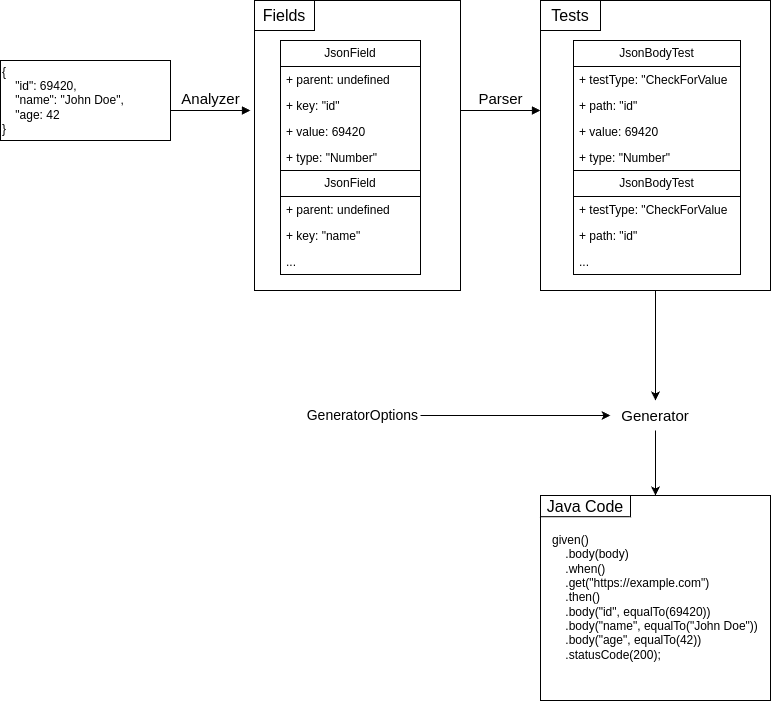

The diagram above was exported from draw.io. Its source (the exported page's mxGraphModel, read from the mxfile embedded in the PNG):
<mxGraphModel dx="1659" dy="959" grid="1" gridSize="10" guides="1" tooltips="1" connect="1" arrows="1" fold="1" page="1" pageScale="1" pageWidth="827" pageHeight="1169" math="0" shadow="0">
  <root>
    <mxCell id="0" />
    <mxCell id="1" parent="0" />
    <mxCell id="sxLQvEtzOxvyneFj9kfT-26" value="" style="rounded=0;whiteSpace=wrap;html=1;fillColor=none;" vertex="1" parent="1">
      <mxGeometry x="284" y="90" width="206" height="290" as="geometry" />
    </mxCell>
    <mxCell id="sxLQvEtzOxvyneFj9kfT-13" value="{&lt;div&gt;&amp;nbsp; &amp;nbsp; &quot;id&quot;: 69420,&lt;br&gt;&lt;div&gt;&amp;nbsp; &amp;nbsp; &quot;name&quot;: &quot;John Doe&quot;,&lt;/div&gt;&lt;/div&gt;&lt;div&gt;&amp;nbsp; &amp;nbsp; &quot;age: 42&lt;/div&gt;&lt;div&gt;}&lt;/div&gt;" style="html=1;whiteSpace=wrap;align=left;" vertex="1" parent="1">
      <mxGeometry x="30" y="150" width="170" height="80" as="geometry" />
    </mxCell>
    <mxCell id="sxLQvEtzOxvyneFj9kfT-14" value="Analyzer" style="html=1;verticalAlign=bottom;endArrow=block;curved=0;rounded=0;fontSize=15;" edge="1" parent="1">
      <mxGeometry width="80" relative="1" as="geometry">
        <mxPoint x="200" y="200" as="sourcePoint" />
        <mxPoint x="280" y="200" as="targetPoint" />
      </mxGeometry>
    </mxCell>
    <mxCell id="sxLQvEtzOxvyneFj9kfT-16" value="JsonField" style="swimlane;fontStyle=0;childLayout=stackLayout;horizontal=1;startSize=26;fillColor=none;horizontalStack=0;resizeParent=1;resizeParentMax=0;resizeLast=0;collapsible=1;marginBottom=0;whiteSpace=wrap;html=1;" vertex="1" parent="1">
      <mxGeometry x="310" y="130" width="140" height="130" as="geometry" />
    </mxCell>
    <mxCell id="sxLQvEtzOxvyneFj9kfT-17" value="+ parent: undefined" style="text;strokeColor=none;fillColor=none;align=left;verticalAlign=top;spacingLeft=4;spacingRight=4;overflow=hidden;rotatable=0;points=[[0,0.5],[1,0.5]];portConstraint=eastwest;whiteSpace=wrap;html=1;" vertex="1" parent="sxLQvEtzOxvyneFj9kfT-16">
      <mxGeometry y="26" width="140" height="26" as="geometry" />
    </mxCell>
    <mxCell id="sxLQvEtzOxvyneFj9kfT-18" value="+ key: &quot;id&quot;" style="text;strokeColor=none;fillColor=none;align=left;verticalAlign=top;spacingLeft=4;spacingRight=4;overflow=hidden;rotatable=0;points=[[0,0.5],[1,0.5]];portConstraint=eastwest;whiteSpace=wrap;html=1;" vertex="1" parent="sxLQvEtzOxvyneFj9kfT-16">
      <mxGeometry y="52" width="140" height="26" as="geometry" />
    </mxCell>
    <mxCell id="sxLQvEtzOxvyneFj9kfT-19" value="+ value: 69420" style="text;strokeColor=none;fillColor=none;align=left;verticalAlign=top;spacingLeft=4;spacingRight=4;overflow=hidden;rotatable=0;points=[[0,0.5],[1,0.5]];portConstraint=eastwest;whiteSpace=wrap;html=1;" vertex="1" parent="sxLQvEtzOxvyneFj9kfT-16">
      <mxGeometry y="78" width="140" height="26" as="geometry" />
    </mxCell>
    <mxCell id="sxLQvEtzOxvyneFj9kfT-20" value="+ type: &quot;Number&quot;" style="text;strokeColor=none;fillColor=none;align=left;verticalAlign=top;spacingLeft=4;spacingRight=4;overflow=hidden;rotatable=0;points=[[0,0.5],[1,0.5]];portConstraint=eastwest;whiteSpace=wrap;html=1;" vertex="1" parent="sxLQvEtzOxvyneFj9kfT-16">
      <mxGeometry y="104" width="140" height="26" as="geometry" />
    </mxCell>
    <mxCell id="sxLQvEtzOxvyneFj9kfT-21" value="JsonField" style="swimlane;fontStyle=0;childLayout=stackLayout;horizontal=1;startSize=26;fillColor=none;horizontalStack=0;resizeParent=1;resizeParentMax=0;resizeLast=0;collapsible=1;marginBottom=0;whiteSpace=wrap;html=1;" vertex="1" parent="1">
      <mxGeometry x="310" y="260" width="140" height="104" as="geometry">
        <mxRectangle x="310" y="260" width="90" height="30" as="alternateBounds" />
      </mxGeometry>
    </mxCell>
    <mxCell id="sxLQvEtzOxvyneFj9kfT-22" value="+ parent: undefined" style="text;strokeColor=none;fillColor=none;align=left;verticalAlign=top;spacingLeft=4;spacingRight=4;overflow=hidden;rotatable=0;points=[[0,0.5],[1,0.5]];portConstraint=eastwest;whiteSpace=wrap;html=1;" vertex="1" parent="sxLQvEtzOxvyneFj9kfT-21">
      <mxGeometry y="26" width="140" height="26" as="geometry" />
    </mxCell>
    <mxCell id="sxLQvEtzOxvyneFj9kfT-23" value="+ key: &quot;name&quot;" style="text;strokeColor=none;fillColor=none;align=left;verticalAlign=top;spacingLeft=4;spacingRight=4;overflow=hidden;rotatable=0;points=[[0,0.5],[1,0.5]];portConstraint=eastwest;whiteSpace=wrap;html=1;" vertex="1" parent="sxLQvEtzOxvyneFj9kfT-21">
      <mxGeometry y="52" width="140" height="26" as="geometry" />
    </mxCell>
    <mxCell id="sxLQvEtzOxvyneFj9kfT-24" value="..." style="text;strokeColor=none;fillColor=none;align=left;verticalAlign=top;spacingLeft=4;spacingRight=4;overflow=hidden;rotatable=0;points=[[0,0.5],[1,0.5]];portConstraint=eastwest;whiteSpace=wrap;html=1;" vertex="1" parent="sxLQvEtzOxvyneFj9kfT-21">
      <mxGeometry y="78" width="140" height="26" as="geometry" />
    </mxCell>
    <mxCell id="sxLQvEtzOxvyneFj9kfT-27" value="Fields" style="text;html=1;align=center;verticalAlign=middle;whiteSpace=wrap;rounded=0;fillColor=none;fontSize=16;strokeColor=default;" vertex="1" parent="1">
      <mxGeometry x="284" y="90" width="60" height="30" as="geometry" />
    </mxCell>
    <mxCell id="sxLQvEtzOxvyneFj9kfT-28" value="Parser" style="html=1;verticalAlign=bottom;endArrow=block;curved=0;rounded=0;fontSize=15;" edge="1" parent="1">
      <mxGeometry width="80" relative="1" as="geometry">
        <mxPoint x="490" y="200" as="sourcePoint" />
        <mxPoint x="570" y="200" as="targetPoint" />
      </mxGeometry>
    </mxCell>
    <mxCell id="sxLQvEtzOxvyneFj9kfT-47" style="edgeStyle=orthogonalEdgeStyle;rounded=0;orthogonalLoop=1;jettySize=auto;html=1;exitX=0.5;exitY=1;exitDx=0;exitDy=0;entryX=0.5;entryY=0;entryDx=0;entryDy=0;" edge="1" parent="1" source="sxLQvEtzOxvyneFj9kfT-29" target="sxLQvEtzOxvyneFj9kfT-46">
      <mxGeometry relative="1" as="geometry" />
    </mxCell>
    <mxCell id="sxLQvEtzOxvyneFj9kfT-29" value="" style="rounded=0;whiteSpace=wrap;html=1;fillColor=none;" vertex="1" parent="1">
      <mxGeometry x="570" y="90" width="230" height="290" as="geometry" />
    </mxCell>
    <mxCell id="sxLQvEtzOxvyneFj9kfT-30" value="Tests" style="text;html=1;align=center;verticalAlign=middle;whiteSpace=wrap;rounded=0;fillColor=none;fontSize=16;strokeColor=default;" vertex="1" parent="1">
      <mxGeometry x="570" y="90" width="60" height="30" as="geometry" />
    </mxCell>
    <mxCell id="sxLQvEtzOxvyneFj9kfT-32" value="JsonBodyTest" style="swimlane;fontStyle=0;childLayout=stackLayout;horizontal=1;startSize=26;fillColor=none;horizontalStack=0;resizeParent=1;resizeParentMax=0;resizeLast=0;collapsible=1;marginBottom=0;whiteSpace=wrap;html=1;" vertex="1" parent="1">
      <mxGeometry x="603" y="130" width="167" height="130" as="geometry" />
    </mxCell>
    <mxCell id="sxLQvEtzOxvyneFj9kfT-33" value="+ testType: &quot;CheckForValue" style="text;strokeColor=none;fillColor=none;align=left;verticalAlign=top;spacingLeft=4;spacingRight=4;overflow=hidden;rotatable=0;points=[[0,0.5],[1,0.5]];portConstraint=eastwest;whiteSpace=wrap;html=1;" vertex="1" parent="sxLQvEtzOxvyneFj9kfT-32">
      <mxGeometry y="26" width="167" height="26" as="geometry" />
    </mxCell>
    <mxCell id="sxLQvEtzOxvyneFj9kfT-34" value="+ path: &quot;id&quot;" style="text;strokeColor=none;fillColor=none;align=left;verticalAlign=top;spacingLeft=4;spacingRight=4;overflow=hidden;rotatable=0;points=[[0,0.5],[1,0.5]];portConstraint=eastwest;whiteSpace=wrap;html=1;" vertex="1" parent="sxLQvEtzOxvyneFj9kfT-32">
      <mxGeometry y="52" width="167" height="26" as="geometry" />
    </mxCell>
    <mxCell id="sxLQvEtzOxvyneFj9kfT-35" value="+ value: 69420" style="text;strokeColor=none;fillColor=none;align=left;verticalAlign=top;spacingLeft=4;spacingRight=4;overflow=hidden;rotatable=0;points=[[0,0.5],[1,0.5]];portConstraint=eastwest;whiteSpace=wrap;html=1;" vertex="1" parent="sxLQvEtzOxvyneFj9kfT-32">
      <mxGeometry y="78" width="167" height="26" as="geometry" />
    </mxCell>
    <mxCell id="sxLQvEtzOxvyneFj9kfT-36" value="+ type: &quot;Number&quot;" style="text;strokeColor=none;fillColor=none;align=left;verticalAlign=top;spacingLeft=4;spacingRight=4;overflow=hidden;rotatable=0;points=[[0,0.5],[1,0.5]];portConstraint=eastwest;whiteSpace=wrap;html=1;" vertex="1" parent="sxLQvEtzOxvyneFj9kfT-32">
      <mxGeometry y="104" width="167" height="26" as="geometry" />
    </mxCell>
    <mxCell id="sxLQvEtzOxvyneFj9kfT-38" value="JsonBodyTest" style="swimlane;fontStyle=0;childLayout=stackLayout;horizontal=1;startSize=26;fillColor=none;horizontalStack=0;resizeParent=1;resizeParentMax=0;resizeLast=0;collapsible=1;marginBottom=0;whiteSpace=wrap;html=1;" vertex="1" parent="1">
      <mxGeometry x="603" y="260" width="167" height="104" as="geometry" />
    </mxCell>
    <mxCell id="sxLQvEtzOxvyneFj9kfT-39" value="+ testType: &quot;CheckForValue" style="text;strokeColor=none;fillColor=none;align=left;verticalAlign=top;spacingLeft=4;spacingRight=4;overflow=hidden;rotatable=0;points=[[0,0.5],[1,0.5]];portConstraint=eastwest;whiteSpace=wrap;html=1;" vertex="1" parent="sxLQvEtzOxvyneFj9kfT-38">
      <mxGeometry y="26" width="167" height="26" as="geometry" />
    </mxCell>
    <mxCell id="sxLQvEtzOxvyneFj9kfT-40" value="+ path: &quot;id&quot;" style="text;strokeColor=none;fillColor=none;align=left;verticalAlign=top;spacingLeft=4;spacingRight=4;overflow=hidden;rotatable=0;points=[[0,0.5],[1,0.5]];portConstraint=eastwest;whiteSpace=wrap;html=1;" vertex="1" parent="sxLQvEtzOxvyneFj9kfT-38">
      <mxGeometry y="52" width="167" height="26" as="geometry" />
    </mxCell>
    <mxCell id="sxLQvEtzOxvyneFj9kfT-42" value="..." style="text;strokeColor=none;fillColor=none;align=left;verticalAlign=top;spacingLeft=4;spacingRight=4;overflow=hidden;rotatable=0;points=[[0,0.5],[1,0.5]];portConstraint=eastwest;whiteSpace=wrap;html=1;" vertex="1" parent="sxLQvEtzOxvyneFj9kfT-38">
      <mxGeometry y="78" width="167" height="26" as="geometry" />
    </mxCell>
    <mxCell id="sxLQvEtzOxvyneFj9kfT-54" style="edgeStyle=orthogonalEdgeStyle;rounded=0;orthogonalLoop=1;jettySize=auto;html=1;exitX=0.5;exitY=1;exitDx=0;exitDy=0;entryX=0.5;entryY=0;entryDx=0;entryDy=0;" edge="1" parent="1" source="sxLQvEtzOxvyneFj9kfT-46" target="sxLQvEtzOxvyneFj9kfT-51">
      <mxGeometry relative="1" as="geometry" />
    </mxCell>
    <mxCell id="sxLQvEtzOxvyneFj9kfT-46" value="Generator" style="text;html=1;align=center;verticalAlign=middle;whiteSpace=wrap;rounded=0;fontSize=15;" vertex="1" parent="1">
      <mxGeometry x="655" y="490" width="60" height="30" as="geometry" />
    </mxCell>
    <mxCell id="sxLQvEtzOxvyneFj9kfT-49" style="edgeStyle=orthogonalEdgeStyle;rounded=0;orthogonalLoop=1;jettySize=auto;html=1;exitX=1;exitY=0.5;exitDx=0;exitDy=0;" edge="1" parent="1" source="sxLQvEtzOxvyneFj9kfT-48">
      <mxGeometry relative="1" as="geometry">
        <mxPoint x="640" y="505" as="targetPoint" />
      </mxGeometry>
    </mxCell>
    <mxCell id="sxLQvEtzOxvyneFj9kfT-48" value="GeneratorOptions" style="text;html=1;align=right;verticalAlign=middle;whiteSpace=wrap;rounded=0;fontSize=14;" vertex="1" parent="1">
      <mxGeometry x="390" y="490" width="60" height="30" as="geometry" />
    </mxCell>
    <mxCell id="sxLQvEtzOxvyneFj9kfT-53" value="" style="group" vertex="1" connectable="0" parent="1">
      <mxGeometry x="570" y="585" width="230" height="205" as="geometry" />
    </mxCell>
    <mxCell id="sxLQvEtzOxvyneFj9kfT-51" value="" style="rounded=0;whiteSpace=wrap;html=1;fillColor=none;" vertex="1" parent="sxLQvEtzOxvyneFj9kfT-53">
      <mxGeometry width="230" height="205" as="geometry" />
    </mxCell>
    <mxCell id="sxLQvEtzOxvyneFj9kfT-52" value="Java Code" style="text;html=1;align=center;verticalAlign=middle;whiteSpace=wrap;rounded=0;fillColor=none;fontSize=16;strokeColor=default;" vertex="1" parent="sxLQvEtzOxvyneFj9kfT-53">
      <mxGeometry width="90" height="21.206896551724135" as="geometry" />
    </mxCell>
    <mxCell id="sxLQvEtzOxvyneFj9kfT-55" value="given()&lt;br&gt;&amp;nbsp; &amp;nbsp; .body(body)&lt;br&gt;&amp;nbsp; &amp;nbsp; .when()&lt;br&gt;&amp;nbsp; &amp;nbsp; .get(&quot;https://example.com&quot;)&lt;br&gt;&amp;nbsp; &amp;nbsp; .then()&lt;br&gt;&amp;nbsp; &amp;nbsp; .body(&quot;id&quot;, equalTo(69420))&lt;br&gt;&amp;nbsp; &amp;nbsp; .body(&quot;name&quot;, equalTo(&quot;John Doe&quot;))&lt;div&gt;&amp;nbsp; &amp;nbsp; .body(&quot;age&quot;, equalTo(42))&lt;/div&gt;&lt;div&gt;&amp;nbsp; &amp;nbsp; .statusCode(200);&lt;/div&gt;" style="text;html=1;align=left;verticalAlign=middle;whiteSpace=wrap;rounded=0;" vertex="1" parent="sxLQvEtzOxvyneFj9kfT-53">
      <mxGeometry x="10" y="38.87689655172414" width="210" height="127.24137931034483" as="geometry" />
    </mxCell>
    <mxCell id="sxLQvEtzOxvyneFj9kfT-57" style="edgeStyle=orthogonalEdgeStyle;rounded=0;orthogonalLoop=1;jettySize=auto;html=1;exitX=0.5;exitY=1;exitDx=0;exitDy=0;" edge="1" parent="sxLQvEtzOxvyneFj9kfT-53" source="sxLQvEtzOxvyneFj9kfT-51" target="sxLQvEtzOxvyneFj9kfT-51">
      <mxGeometry relative="1" as="geometry" />
    </mxCell>
  </root>
</mxGraphModel>